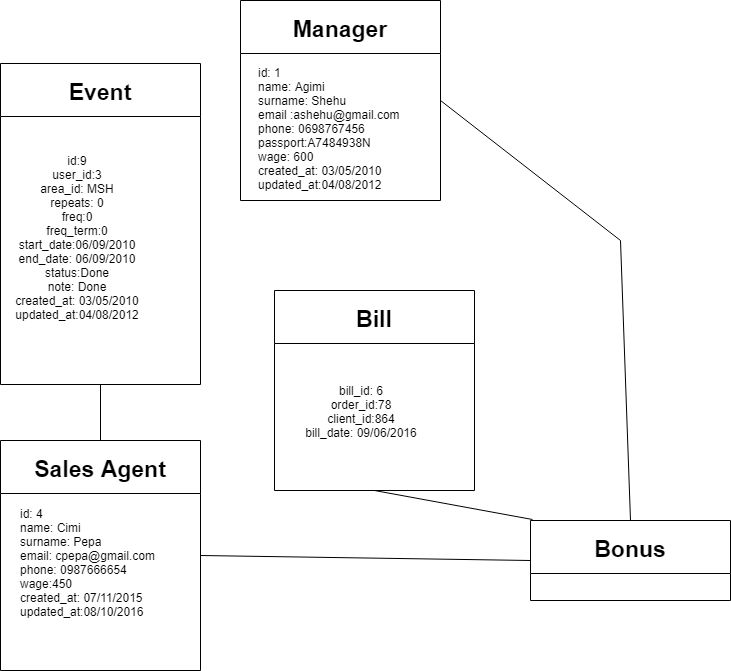

The diagram above was exported from draw.io. Its source (the exported page's mxGraphModel, read from the mxfile embedded in the PNG):
<mxGraphModel dx="994" dy="440" grid="1" gridSize="10" guides="1" tooltips="1" connect="1" arrows="1" fold="1" page="1" pageScale="1" pageWidth="850" pageHeight="1100" math="0" shadow="0">
  <root>
    <mxCell id="0" />
    <mxCell id="1" parent="0" />
    <mxCell id="2" value="Manager" style="swimlane;startSize=53;fontSize=23;" vertex="1" parent="1">
      <mxGeometry x="290" y="90" width="200" height="200" as="geometry" />
    </mxCell>
    <mxCell id="3" value="&lt;div&gt;id: 1&lt;/div&gt;&lt;div&gt;name: Agimi&amp;nbsp;&lt;/div&gt;&lt;div&gt;surname: Shehu&amp;nbsp;&lt;/div&gt;&lt;div&gt;email :ashehu@gmail.com&lt;/div&gt;&lt;div&gt;phone: 0698767456&lt;/div&gt;&lt;div&gt;passport:A7484938N&lt;/div&gt;&lt;div&gt;wage: 600&lt;/div&gt;&lt;div&gt;created_at: 03/05/2010&lt;/div&gt;&lt;div&gt;updated_at:04/08/2012&lt;/div&gt;" style="text;html=1;resizable=0;points=[];autosize=1;align=left;verticalAlign=top;spacingTop=-4;" vertex="1" parent="2">
      <mxGeometry x="16" y="63" width="160" height="120" as="geometry" />
    </mxCell>
    <mxCell id="4" value="Bill" style="swimlane;startSize=53;fontSize=23;" vertex="1" parent="1">
      <mxGeometry x="324" y="380" width="200" height="200" as="geometry" />
    </mxCell>
    <mxCell id="5" value="Sales Agent" style="swimlane;startSize=53;fontSize=23;" vertex="1" parent="1">
      <mxGeometry x="50" y="530" width="200" height="230" as="geometry" />
    </mxCell>
    <mxCell id="6" value="&lt;div&gt;id: 4&amp;nbsp;&lt;/div&gt;&lt;div&gt;name: Cimi&lt;/div&gt;&lt;div&gt;surname: Pepa&amp;nbsp;&lt;/div&gt;&lt;div&gt;email: cpepa@gmail.com&amp;nbsp;&lt;/div&gt;&lt;div&gt;phone: 0987666654&amp;nbsp;&lt;span&gt;&amp;nbsp;&lt;/span&gt;&lt;/div&gt;&lt;div&gt;wage:450&lt;span&gt;&amp;nbsp;&lt;/span&gt;&lt;span&gt;&amp;nbsp;&lt;/span&gt;&lt;/div&gt;&lt;div&gt;created_at: 07/11/2015&lt;/div&gt;&lt;div&gt;updated_at:08/10/2016&lt;/div&gt;" style="text;html=1;resizable=0;points=[];autosize=1;align=left;verticalAlign=top;spacingTop=-4;" vertex="1" parent="5">
      <mxGeometry x="18" y="64" width="150" height="110" as="geometry" />
    </mxCell>
    <mxCell id="7" value="Bonus" style="swimlane;startSize=53;fontSize=23;" vertex="1" parent="1">
      <mxGeometry x="580" y="610" width="200" height="80" as="geometry" />
    </mxCell>
    <mxCell id="8" value="" style="endArrow=none;html=1;fontSize=23;entryX=0.012;entryY=-0.015;entryDx=0;entryDy=0;exitX=0.5;exitY=1;exitDx=0;exitDy=0;entryPerimeter=0;" edge="1" source="4" target="7" parent="1">
      <mxGeometry width="50" height="50" relative="1" as="geometry">
        <mxPoint x="50" y="680" as="sourcePoint" />
        <mxPoint x="100" y="630" as="targetPoint" />
      </mxGeometry>
    </mxCell>
    <mxCell id="9" value="" style="endArrow=none;html=1;fontSize=23;exitX=0;exitY=0.5;exitDx=0;exitDy=0;entryX=1;entryY=0.5;entryDx=0;entryDy=0;" edge="1" source="7" target="5" parent="1">
      <mxGeometry width="50" height="50" relative="1" as="geometry">
        <mxPoint x="50" y="680" as="sourcePoint" />
        <mxPoint x="160" y="530" as="targetPoint" />
      </mxGeometry>
    </mxCell>
    <mxCell id="10" value="" style="endArrow=none;html=1;fontSize=23;entryX=0.5;entryY=0;entryDx=0;entryDy=0;exitX=0.5;exitY=1;exitDx=0;exitDy=0;" edge="1" target="7" parent="1">
      <mxGeometry width="50" height="50" relative="1" as="geometry">
        <mxPoint x="670" y="330" as="sourcePoint" />
        <mxPoint x="100" y="630" as="targetPoint" />
      </mxGeometry>
    </mxCell>
    <mxCell id="11" value="" style="endArrow=none;html=1;fontSize=23;entryX=1;entryY=0.5;entryDx=0;entryDy=0;" edge="1" target="2" parent="1">
      <mxGeometry width="50" height="50" relative="1" as="geometry">
        <mxPoint x="670" y="330" as="sourcePoint" />
        <mxPoint x="420" y="150" as="targetPoint" />
      </mxGeometry>
    </mxCell>
    <mxCell id="12" value="Event" style="swimlane;startSize=53;fontSize=23;" vertex="1" parent="1">
      <mxGeometry x="50" y="153" width="200" height="321" as="geometry" />
    </mxCell>
    <mxCell id="13" value="&lt;table&gt;&lt;tbody&gt;&lt;tr&gt;&lt;th align=&quot;center&quot;&gt;&lt;br&gt;&lt;/th&gt;&lt;/tr&gt;&lt;tr&gt;&lt;td align=&quot;center&quot;&gt;id:9&lt;br&gt;user_id:3&lt;br&gt;area_id: MSH&lt;br&gt;repeats: 0&lt;br&gt;freq:0&lt;br&gt;freq_term:0&lt;br&gt;start_date:06/09/2010&lt;br&gt;end_date: 06/09/2010&lt;br&gt;status:Done&lt;br&gt;note: Done&lt;br&gt;&lt;div&gt;created_at:&amp;nbsp;&lt;span&gt;03/05/2010&lt;/span&gt;&lt;/div&gt;&lt;div&gt;updated_at:04/08/2012&lt;/div&gt;&lt;div&gt;&lt;br&gt;&lt;/div&gt;&lt;br&gt;&lt;/td&gt;&lt;/tr&gt;&lt;tr&gt;&lt;td align=&quot;center&quot;&gt;&lt;br&gt;&lt;/td&gt;&lt;/tr&gt;&lt;/tbody&gt;&lt;/table&gt;" style="text;html=1;resizable=0;points=[];autosize=1;align=left;verticalAlign=top;spacingTop=-4;" vertex="1" parent="12">
      <mxGeometry x="10" y="67" width="140" height="230" as="geometry" />
    </mxCell>
    <mxCell id="14" value="" style="endArrow=none;html=1;fontSize=23;entryX=0.5;entryY=0;entryDx=0;entryDy=0;exitX=0.5;exitY=1;exitDx=0;exitDy=0;" edge="1" source="12" target="5" parent="1">
      <mxGeometry width="50" height="50" relative="1" as="geometry">
        <mxPoint x="140" y="430" as="sourcePoint" />
        <mxPoint x="288" y="499" as="targetPoint" />
      </mxGeometry>
    </mxCell>
    <mxCell id="15" value="&lt;table&gt;&lt;tbody&gt;&lt;tr&gt;&lt;th align=&quot;center&quot;&gt;&lt;br&gt;&lt;/th&gt;&lt;/tr&gt;&lt;tr&gt;&lt;td align=&quot;center&quot;&gt;bill_id: 6&lt;br&gt;order_id:78&lt;br&gt;client_id:864&lt;br&gt;bill_date: 09/06/2016&lt;/td&gt;&lt;/tr&gt;&lt;tr&gt;&lt;td align=&quot;center&quot;&gt;&lt;br&gt;&lt;/td&gt;&lt;/tr&gt;&lt;/tbody&gt;&lt;/table&gt;" style="text;html=1;resizable=0;points=[];autosize=1;align=left;verticalAlign=top;spacingTop=-4;" vertex="1" parent="1">
      <mxGeometry x="350" y="450" width="130" height="90" as="geometry" />
    </mxCell>
  </root>
</mxGraphModel>